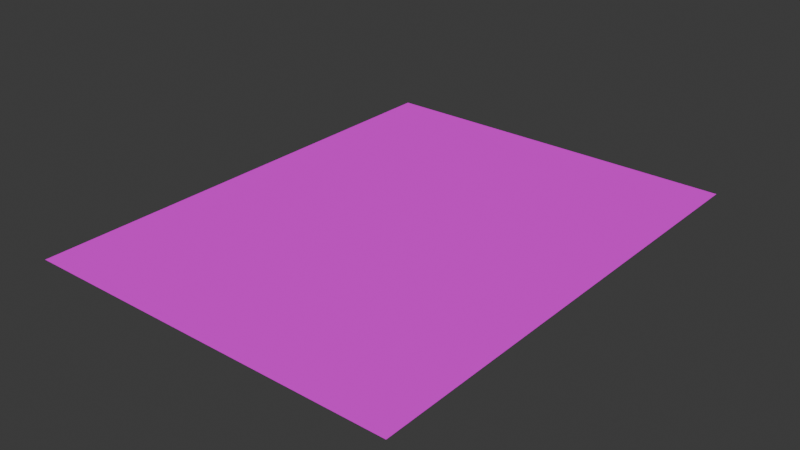 # Source: ballast2.blend  (saved by Blender 4.0.36; exported with 4.5.12 LTS)
import bpy
from mathutils import Matrix  # noqa: F401  (used for matrix-valued properties, if any)

bpy.ops.wm.read_factory_settings(use_empty=True)
scene = bpy.context.scene
scene.name = 'Scene'

# ---- collections
col_collection = bpy.data.collections.new('Collection'); scene.collection.children.link(col_collection)

# ---- images (referenced by path relative to the original .blend; pixels are not part of the script)
import os
ASSET_DIR = os.environ.get("B2B_ASSET_DIR", "")  # directory of the original .blend (textures are referenced by path, not embedded)
HERE = os.path.dirname(os.path.abspath(__file__))  # packed textures are extracted next to this script under _unpacked/

def load_image(name, relpath, width, height, colorspace="sRGB"):
    """Load a texture the original file referenced (path relative to the .blend, or extracted next to this script)."""
    p = next((c for c in (os.path.join(HERE, relpath), os.path.join(ASSET_DIR, relpath)) if relpath and os.path.exists(c)), "")
    if p:
        img = bpy.data.images.load(p, check_existing=True)
        img.name = name
    else:  # same state as the original file: an image datablock whose file is absent (Cycles renders it pink)
        img = bpy.data.images.new(name, width, height)
        img.source = "FILE"
        img.filepath = "//" + (relpath or name)
    img.colorspace_settings.name = colorspace
    return img
img_rail2_png = load_image('rail2.png', 'rail2.png', 1024, 1024, 'Non-Color')

# ---- materials (node trees are filled in below, after node groups)
mat_ballast2material = bpy.data.materials.new('ballast2Material')
mat_ballast2material.diffuse_color = (1.0, 1.0, 1.0, 1.0)
mat_ballast2material.specular_color = (0.0, 0.0, 0.0)
mat_ballast2material.specular_intensity = 0.0

# ---- material node trees
mat_ballast2material.use_nodes = True; mat_ballast2material.node_tree.nodes.clear()
_N = mat_ballast2material.node_tree.nodes; _L = mat_ballast2material.node_tree.links
n0 = _N.new('ShaderNodeBsdfPrincipled'); n0.name = 'プリンシプルBSDF'; n0.location = (10, 300)
n0.inputs[3].default_value = 1.45
n0.inputs[13].default_value = 0.0
n0.inputs[14].default_value = (0.0, 0.0, 0.0, 1.0)
n0.inputs[27].default_value = (0.0, 0.0, 0.0, 1.0)
n1 = _N.new('ShaderNodeOutputMaterial'); n1.name = 'マテリアル出力'; n1.location = (300, 300)
n2 = _N.new('ShaderNodeTexImage'); n2.name = '画像テクスチャ'; n2.location = (-300, 150)
n2.image = img_rail2_png
n3 = _N.new('ShaderNodeMath'); n3.name = 'Math'; n3.location = (0, 0)
n3.hide = True
n3.operation = 'GREATER_THAN'
_L.new(n0.outputs[0], n1.inputs[0])
_L.new(n2.outputs[0], n0.inputs[0])
_L.new(n2.outputs[1], n3.inputs[0])
_L.new(n3.outputs[0], n0.inputs[4])
n1.is_active_output = True

# ---- world
world_world = bpy.data.worlds.new('World'); scene.world = world_world
world_world.use_nodes = True; world_world.node_tree.nodes.clear()
_N = world_world.node_tree.nodes; _L = world_world.node_tree.links
n0 = _N.new('ShaderNodeOutputWorld'); n0.name = 'World Output'; n0.location = (300, 300)
n1 = _N.new('ShaderNodeBackground'); n1.name = 'Background'; n1.location = (10, 300)
n1.inputs[0].default_value = (0.05088, 0.05088, 0.05088, 1.0)
_L.new(n1.outputs[0], n0.inputs[0])
n0.is_active_output = True
world_world.color = (0.05088, 0.05088, 0.05088)
world_world.use_sun_shadow = False
world_world.sun_shadow_jitter_overblur = 0.0

# ---- meshes
me_mesh = bpy.data.meshes.new('mesh')
me_mesh.from_pydata([(2.0, -12.75, 0.0), (2.0, 12.75, 0.0), (-2.0, 12.75, 0.0), (-2.0, -12.75, 0.0)], [], [(0, 1, 2, 3)])
_uv = me_mesh.uv_layers.new(name='UVMap')
_uv.uv.foreach_set('vector', [1.1, -2.0, 1.1, 1.0, -0.1, 1.0, -0.1, -2.0])
me_mesh.materials.append(mat_ballast2material)
me_mesh.update()

# ---- objects
ob_ballast2 = bpy.data.objects.new('ballast2', me_mesh)

# ---- transforms, parenting, visibility, modifiers, constraints
ob_ballast2.location = (0.0, 2.409, -0.2)
ob_ballast2.scale = (1.0, 0.2, 1.0)

# ---- collection membership
scene.collection.objects.link(ob_ballast2)

# ---- scene / render settings (as saved in the file)
scene.frame_start = 1; scene.frame_end = 250; scene.frame_set(1)
scene.render.engine = 'BLENDER_EEVEE_NEXT'
scene.cycles.sampling_pattern = 'TABULATED_SOBOL'
bpy.context.view_layer.update()

# ---- added for rendering (the .blend has no active camera and no usable light): camera, sun
cam_auto = bpy.data.cameras.new('AutoCamera')
cam_auto.lens = 50.0
cam_auto.sensor_width = 36.0
cam_auto.clip_end = 1000.0
ob_auto_camera = bpy.data.objects.new('AutoCamera', cam_auto)
scene.collection.objects.link(ob_auto_camera)
ob_auto_camera.location = (5.99686, -4.7876, 4.59748)
ob_auto_camera.rotation_euler = (1.09748, -7.21219e-08, 0.694738)
scene.camera = ob_auto_camera
light_auto_sun = bpy.data.lights.new('AutoSun', 'SUN')
light_auto_sun.energy = 3.0
light_auto_sun.angle = 0.0523599
ob_auto_sun = bpy.data.objects.new('AutoSun', light_auto_sun)
scene.collection.objects.link(ob_auto_sun)
ob_auto_sun.rotation_euler = (0.872665, 0.174533, 0.523599)
bpy.context.view_layer.update()
